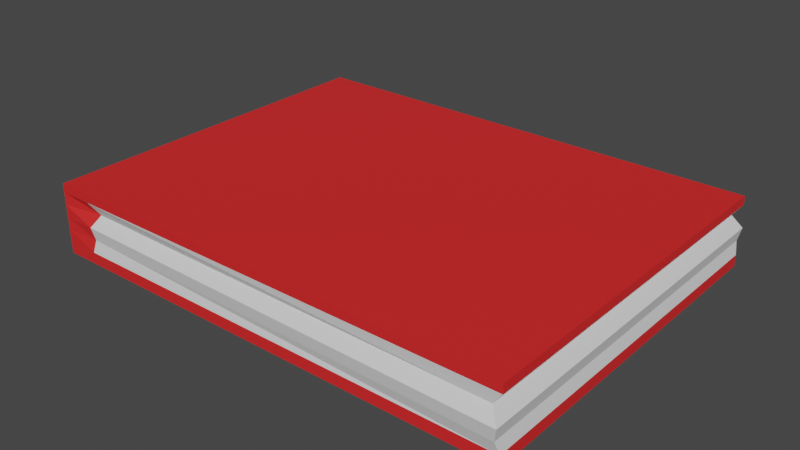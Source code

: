 # Source: schetsblok.blend  (saved by Blender 2.83.19; exported with 4.5.12 LTS)
import bpy
from mathutils import Matrix  # noqa: F401  (used for matrix-valued properties, if any)

bpy.ops.wm.read_factory_settings(use_empty=True)
scene = bpy.context.scene
scene.name = 'Scene'

# ---- collections
col_collection = bpy.data.collections.new('Collection'); scene.collection.children.link(col_collection)

# ---- materials (node trees are filled in below, after node groups)
mat_default = bpy.data.materials.new('DEFAULT')
mat_default.use_transparent_shadow = False
mat_red = bpy.data.materials.new('red')
mat_red.use_transparent_shadow = False

# ---- material node trees
mat_default.use_nodes = True; mat_default.node_tree.nodes.clear()
_N = mat_default.node_tree.nodes; _L = mat_default.node_tree.links
n0 = _N.new('ShaderNodeBsdfPrincipled'); n0.name = 'Principled BSDF'; n0.location = (10, 300)
n0.distribution = 'GGX'
n0.subsurface_method = 'BURLEY'
n0.inputs[3].default_value = 1.45
n0.inputs[27].default_value = (0.0, 0.0, 0.0, 1.0)
n0.inputs[28].default_value = 1.0
n1 = _N.new('ShaderNodeOutputMaterial'); n1.name = 'Material Output'; n1.location = (300, 300)
_L.new(n0.outputs[0], n1.inputs[0])
n1.is_active_output = True
mat_red.use_nodes = True; mat_red.node_tree.nodes.clear()
_N = mat_red.node_tree.nodes; _L = mat_red.node_tree.links
n0 = _N.new('ShaderNodeBsdfPrincipled'); n0.name = 'Principled BSDF'; n0.location = (10, 300)
n0.distribution = 'GGX'
n0.subsurface_method = 'BURLEY'
n0.inputs[0].default_value = (0.8, 0.0213, 0.02238, 1.0)
n0.inputs[3].default_value = 1.45
n0.inputs[27].default_value = (0.0, 0.0, 0.0, 1.0)
n0.inputs[28].default_value = 1.0
n1 = _N.new('ShaderNodeOutputMaterial'); n1.name = 'Material Output'; n1.location = (300, 300)
_L.new(n0.outputs[0], n1.inputs[0])
n1.is_active_output = True

# ---- world
world_world = bpy.data.worlds.new('World'); scene.world = world_world
world_world.use_nodes = True; world_world.node_tree.nodes.clear()
_N = world_world.node_tree.nodes; _L = world_world.node_tree.links
n0 = _N.new('ShaderNodeOutputWorld'); n0.name = 'World Output'; n0.location = (300, 300)
n1 = _N.new('ShaderNodeBackground'); n1.name = 'Background'; n1.location = (10, 300)
n1.inputs[0].default_value = (0.05088, 0.05088, 0.05088, 1.0)
_L.new(n1.outputs[0], n0.inputs[0])
n0.is_active_output = True
world_world.color = (0.05088, 0.05088, 0.05088)
world_world.use_sun_shadow = False
world_world.sun_shadow_jitter_overblur = 0.0

# ---- meshes
me_cube_001 = bpy.data.meshes.new('Cube.001')
me_cube_001.from_pydata([(-1.514, -1.155, -0.1579), (-1.514, -1.155, 0.1579), (-1.514, 1.155, -0.1579), (-1.514, 1.155, 0.1579), (1.514, -1.155, -0.1579), (1.514, -1.155, 0.1579), (1.514, 1.155, -0.1579), (1.514, 1.155, 0.1579), (-1.514, -1.155, 0.2125), (-1.514, 1.155, 0.2125), (1.514, 1.155, 0.2125), (1.514, -1.155, 0.2125), (-1.514, 1.155, -0.2303), (-1.514, -1.155, -0.2303), (1.514, 1.155, -0.2303), (1.514, -1.155, -0.2303), (-1.303, 1.155, -0.1579), (-1.303, 1.155, 0.1579), (-1.303, -1.155, -0.1579), (-1.303, -1.155, 0.1579), (-1.303, 1.155, 0.2125), (-1.303, -1.155, 0.2125), (-1.303, 1.155, -0.2303), (-1.303, -1.155, -0.2303), (-1.514, -1.155, -0.07893), (-1.514, -1.155, 0.0), (-1.514, -1.155, 0.07893), (-1.514, 1.155, 0.07893), (-1.514, 1.155, 0.0), (-1.514, 1.155, -0.07893), (1.459, 1.145, 0.0814), (1.514, 1.192, 0.0), (1.497, 1.177, -0.08144), (1.459, -1.145, 0.0814), (1.514, -1.192, 0.0), (1.497, -1.177, -0.08144), (-1.248, -1.11, 0.07898), (-1.303, -1.155, 0.0), (-1.286, -1.14, -0.07895), (-1.248, 1.11, 0.07898), (-1.303, 1.155, 0.0), (-1.286, 1.14, -0.07895)], [], [(26, 1, 3, 27), (39, 17, 7, 30), (30, 7, 5, 33), (36, 19, 1, 26), (6, 4, 15, 14), (17, 3, 9, 20), (20, 9, 8, 21), (5, 7, 10, 11), (3, 1, 8, 9), (19, 5, 11, 21), (22, 14, 15, 23), (18, 0, 13, 23), (16, 6, 14, 22), (0, 2, 12, 13), (2, 16, 22, 12), (4, 18, 23, 15), (12, 22, 23, 13), (1, 19, 21, 8), (10, 20, 21, 11), (7, 17, 20, 10), (33, 5, 19, 36), (27, 3, 17, 39), (2, 29, 41, 16), (29, 28, 40, 41), (28, 27, 39, 40), (4, 35, 38, 18), (35, 34, 37, 38), (34, 33, 36, 37), (18, 38, 24, 0), (38, 37, 25, 24), (37, 36, 26, 25), (6, 32, 35, 4), (32, 31, 34, 35), (31, 30, 33, 34), (16, 41, 32, 6), (41, 40, 31, 32), (40, 39, 30, 31), (0, 24, 29, 2), (24, 25, 28, 29), (25, 26, 27, 28)])
me_cube_001.polygons.foreach_set('material_index', [1, 0, 0, 1, 1, 1, 1, 1, 1, 1, 1, 1, 1, 1, 1, 1, 1, 1, 1, 1, 0, 1, 1, 1, 1, 0, 0, 0, 1, 1, 1, 0, 0, 0, 0, 0, 0, 1, 1, 1])
_uv = me_cube_001.uv_layers.new(name='UVMap')
_uv.uv.foreach_set('vector', [0.5625, 0.0, 0.625, 0.0, 0.625, 0.25, 0.5625, 0.25, 0.5625, 0.2674, 0.625, 0.2674, 0.625, 0.5, 0.5625, 0.5, 0.5625, 0.5, 0.625, 0.5, 0.625, 0.75, 0.5625, 0.75, 0.5625, 0.9826, 0.625, 0.9826, 0.625, 1.0, 0.5625, 1.0, 0.375, 0.5, 0.375, 0.75, 0.375, 0.75, 0.375, 0.5, 0.625, 0.2674, 0.625, 0.25, 0.625, 0.25, 0.625, 0.2674, 0.8576, 0.5, 0.875, 0.5, 0.875, 0.75, 0.8576, 0.75, 0.625, 0.75, 0.625, 0.5, 0.625, 0.5, 0.625, 0.75, 0.625, 0.25, 0.625, 0.0, 0.625, 0.0, 0.625, 0.25, 0.625, 0.9826, 0.625, 0.75, 0.625, 0.75, 0.625, 0.9826, 0.1424, 0.5, 0.375, 0.5, 0.375, 0.75, 0.1424, 0.75, 0.375, 0.9826, 0.375, 1.0, 0.375, 1.0, 0.375, 0.9826, 0.375, 0.2674, 0.375, 0.5, 0.375, 0.5, 0.375, 0.2674, 0.375, 0.0, 0.375, 0.25, 0.375, 0.25, 0.375, 0.0, 0.375, 0.25, 0.375, 0.2674, 0.375, 0.2674, 0.375, 0.25, 0.375, 0.75, 0.375, 0.9826, 0.375, 0.9826, 0.375, 0.75, 0.125, 0.5, 0.1424, 0.5, 0.1424, 0.75, 0.125, 0.75, 0.625, 1.0, 0.625, 0.9826, 0.625, 0.9826, 0.625, 1.0, 0.625, 0.5, 0.8576, 0.5, 0.8576, 0.75, 0.625, 0.75, 0.625, 0.5, 0.625, 0.2674, 0.625, 0.2674, 0.625, 0.5, 0.5625, 0.75, 0.625, 0.75, 0.625, 0.9826, 0.5625, 0.9826, 0.5625, 0.25, 0.625, 0.25, 0.625, 0.2674, 0.5625, 0.2674, 0.375, 0.25, 0.4375, 0.25, 0.4375, 0.2674, 0.375, 0.2674, 0.4375, 0.25, 0.5, 0.25, 0.5, 0.2674, 0.4375, 0.2674, 0.5, 0.25, 0.5625, 0.25, 0.5625, 0.2674, 0.5, 0.2674, 0.375, 0.75, 0.4375, 0.75, 0.4375, 0.9826, 0.375, 0.9826, 0.4375, 0.75, 0.5, 0.75, 0.5, 0.9826, 0.4375, 0.9826, 0.5, 0.75, 0.5625, 0.75, 0.5625, 0.9826, 0.5, 0.9826, 0.375, 0.9826, 0.4375, 0.9826, 0.4375, 1.0, 0.375, 1.0, 0.4375, 0.9826, 0.5, 0.9826, 0.5, 1.0, 0.4375, 1.0, 0.5, 0.9826, 0.5625, 0.9826, 0.5625, 1.0, 0.5, 1.0, 0.375, 0.5, 0.4375, 0.5, 0.4375, 0.75, 0.375, 0.75, 0.4375, 0.5, 0.5, 0.5, 0.5, 0.75, 0.4375, 0.75, 0.5, 0.5, 0.5625, 0.5, 0.5625, 0.75, 0.5, 0.75, 0.375, 0.2674, 0.4375, 0.2674, 0.4375, 0.5, 0.375, 0.5, 0.4375, 0.2674, 0.5, 0.2674, 0.5, 0.5, 0.4375, 0.5, 0.5, 0.2674, 0.5625, 0.2674, 0.5625, 0.5, 0.5, 0.5, 0.375, 0.0, 0.4375, 0.0, 0.4375, 0.25, 0.375, 0.25, 0.4375, 0.0, 0.5, 0.0, 0.5, 0.25, 0.4375, 0.25, 0.5, 0.0, 0.5625, 0.0, 0.5625, 0.25, 0.5, 0.25])
me_cube_001.materials.append(mat_default)
me_cube_001.materials.append(mat_red)
me_cube_001.use_remesh_fix_poles = True
me_cube_001.use_remesh_preserve_attributes = False
me_cube_001.use_mirror_vertex_groups = False
me_cube_001.update()

# ---- objects
ob_cube = bpy.data.objects.new('Cube', me_cube_001)

# ---- transforms, parenting, visibility, modifiers, constraints
ob_cube.location = (0.0, 0.0, 0.0)
ob_cube.lineart.crease_threshold = 0.0

# ---- collection membership
col_collection.objects.link(ob_cube)

# ---- scene / render settings (as saved in the file)
scene.frame_start = 1; scene.frame_end = 250; scene.frame_set(1)
scene.render.engine = 'BLENDER_EEVEE_NEXT'
scene.cycles.use_denoising = False
scene.cycles.samples = 128
scene.cycles.sampling_pattern = 'TABULATED_SOBOL'
scene.cycles.use_adaptive_sampling = False
scene.cycles.use_light_tree = False
scene.view_settings.view_transform = 'Filmic'
bpy.context.view_layer.update()

# ---- added for rendering (the .blend has no active camera and no usable light): camera, sun
cam_auto = bpy.data.cameras.new('AutoCamera')
cam_auto.lens = 50.0
cam_auto.sensor_width = 36.0
cam_auto.clip_end = 1000.0
ob_auto_camera = bpy.data.objects.new('AutoCamera', cam_auto)
scene.collection.objects.link(ob_auto_camera)
ob_auto_camera.location = (3.58978, -4.30773, 2.86289)
ob_auto_camera.rotation_euler = (1.09748, -7.21219e-08, 0.694738)
scene.camera = ob_auto_camera
light_auto_sun = bpy.data.lights.new('AutoSun', 'SUN')
light_auto_sun.energy = 3.0
light_auto_sun.angle = 0.0523599
ob_auto_sun = bpy.data.objects.new('AutoSun', light_auto_sun)
scene.collection.objects.link(ob_auto_sun)
ob_auto_sun.rotation_euler = (0.872665, 0.174533, 0.523599)
bpy.context.view_layer.update()
